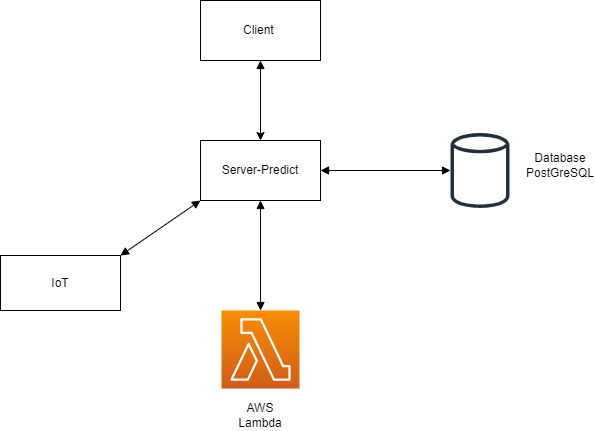

The diagram above was exported from draw.io. Its source (the exported page's mxGraphModel, read from the mxfile embedded in the PNG):
<mxGraphModel dx="1434" dy="750" grid="1" gridSize="10" guides="1" tooltips="1" connect="1" arrows="1" fold="1" page="1" pageScale="1" pageWidth="827" pageHeight="1169" math="0" shadow="0">
  <root>
    <mxCell id="0" />
    <mxCell id="1" parent="0" />
    <mxCell id="Ud63Z1Z8kaat7ffpn3yf-3" value="" style="edgeStyle=orthogonalEdgeStyle;rounded=0;orthogonalLoop=1;jettySize=auto;html=1;startArrow=block;startFill=1;" parent="1" source="Ud63Z1Z8kaat7ffpn3yf-1" target="Ud63Z1Z8kaat7ffpn3yf-2" edge="1">
      <mxGeometry relative="1" as="geometry" />
    </mxCell>
    <mxCell id="Ud63Z1Z8kaat7ffpn3yf-1" value="Client&amp;nbsp;&lt;br&gt;" style="rounded=0;whiteSpace=wrap;html=1;" parent="1" vertex="1">
      <mxGeometry x="310" y="280" width="120" height="60" as="geometry" />
    </mxCell>
    <mxCell id="Ud63Z1Z8kaat7ffpn3yf-5" value="" style="edgeStyle=orthogonalEdgeStyle;rounded=0;orthogonalLoop=1;jettySize=auto;html=1;endArrow=block;endFill=1;startArrow=block;startFill=1;entryX=0.5;entryY=0;entryDx=0;entryDy=0;entryPerimeter=0;" parent="1" source="Ud63Z1Z8kaat7ffpn3yf-2" target="Ud63Z1Z8kaat7ffpn3yf-6" edge="1">
      <mxGeometry relative="1" as="geometry">
        <mxPoint x="370" y="560" as="targetPoint" />
      </mxGeometry>
    </mxCell>
    <mxCell id="Ud63Z1Z8kaat7ffpn3yf-9" style="edgeStyle=orthogonalEdgeStyle;rounded=0;orthogonalLoop=1;jettySize=auto;html=1;startArrow=block;startFill=1;endArrow=block;endFill=1;" parent="1" source="Ud63Z1Z8kaat7ffpn3yf-2" target="Ud63Z1Z8kaat7ffpn3yf-8" edge="1">
      <mxGeometry relative="1" as="geometry" />
    </mxCell>
    <mxCell id="Ud63Z1Z8kaat7ffpn3yf-2" value="Server-Predict" style="whiteSpace=wrap;html=1;rounded=0;" parent="1" vertex="1">
      <mxGeometry x="310" y="420" width="120" height="60" as="geometry" />
    </mxCell>
    <mxCell id="Ud63Z1Z8kaat7ffpn3yf-6" value="" style="sketch=0;points=[[0,0,0],[0.25,0,0],[0.5,0,0],[0.75,0,0],[1,0,0],[0,1,0],[0.25,1,0],[0.5,1,0],[0.75,1,0],[1,1,0],[0,0.25,0],[0,0.5,0],[0,0.75,0],[1,0.25,0],[1,0.5,0],[1,0.75,0]];outlineConnect=0;fontColor=#232F3E;gradientColor=#F78E04;gradientDirection=north;fillColor=#D05C17;strokeColor=#ffffff;dashed=0;verticalLabelPosition=bottom;verticalAlign=top;align=center;html=1;fontSize=12;fontStyle=0;aspect=fixed;shape=mxgraph.aws4.resourceIcon;resIcon=mxgraph.aws4.lambda;" parent="1" vertex="1">
      <mxGeometry x="331" y="590" width="78" height="78" as="geometry" />
    </mxCell>
    <mxCell id="Ud63Z1Z8kaat7ffpn3yf-8" value="" style="sketch=0;outlineConnect=0;fontColor=#232F3E;gradientColor=none;fillColor=#232F3D;strokeColor=none;dashed=0;verticalLabelPosition=bottom;verticalAlign=top;align=center;html=1;fontSize=12;fontStyle=0;aspect=fixed;pointerEvents=1;shape=mxgraph.aws4.generic_database;" parent="1" vertex="1">
      <mxGeometry x="560" y="411" width="59" height="78" as="geometry" />
    </mxCell>
    <mxCell id="Ud63Z1Z8kaat7ffpn3yf-10" value="Database PostGreSQL" style="text;html=1;strokeColor=none;fillColor=none;align=center;verticalAlign=middle;whiteSpace=wrap;rounded=0;" parent="1" vertex="1">
      <mxGeometry x="640" y="430" width="60" height="30" as="geometry" />
    </mxCell>
    <mxCell id="Ud63Z1Z8kaat7ffpn3yf-13" style="rounded=0;orthogonalLoop=1;jettySize=auto;html=1;entryX=0;entryY=1;entryDx=0;entryDy=0;startArrow=block;startFill=1;endArrow=block;endFill=1;exitX=1;exitY=0;exitDx=0;exitDy=0;" parent="1" source="Ud63Z1Z8kaat7ffpn3yf-12" target="Ud63Z1Z8kaat7ffpn3yf-2" edge="1">
      <mxGeometry relative="1" as="geometry" />
    </mxCell>
    <mxCell id="Ud63Z1Z8kaat7ffpn3yf-12" value="IoT" style="rounded=0;whiteSpace=wrap;html=1;" parent="1" vertex="1">
      <mxGeometry x="110" y="535" width="120" height="55" as="geometry" />
    </mxCell>
    <mxCell id="fntkyqQ4e_x9EJ3eVyGU-1" value="AWS Lambda" style="text;html=1;strokeColor=none;fillColor=none;align=center;verticalAlign=middle;whiteSpace=wrap;rounded=0;" vertex="1" parent="1">
      <mxGeometry x="340" y="680" width="60" height="30" as="geometry" />
    </mxCell>
  </root>
</mxGraphModel>